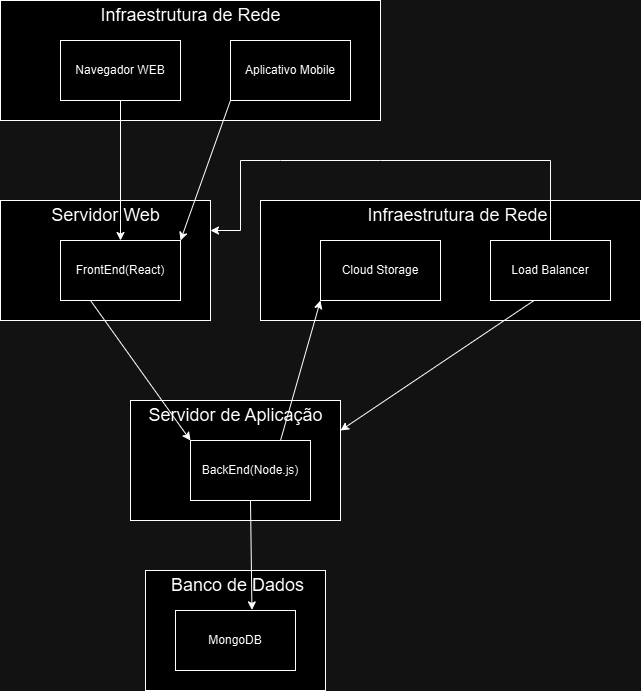

The diagram above was exported from draw.io. Its source (the exported page's mxGraphModel, read from the mxfile embedded in the PNG):
<mxGraphModel dx="1196" dy="614" grid="1" gridSize="10" guides="1" tooltips="1" connect="1" arrows="1" fold="1" page="1" pageScale="1" pageWidth="827" pageHeight="1169" math="0" shadow="0">
  <root>
    <mxCell id="0" />
    <mxCell id="1" parent="0" />
    <mxCell id="Cl_mOqH0bbV6e4VVe6_J-1" value="" style="rounded=0;whiteSpace=wrap;html=1;" vertex="1" parent="1">
      <mxGeometry x="80" y="280" width="380" height="120" as="geometry" />
    </mxCell>
    <mxCell id="Cl_mOqH0bbV6e4VVe6_J-2" value="Navegador WEB" style="rounded=0;whiteSpace=wrap;html=1;" vertex="1" parent="1">
      <mxGeometry x="140" y="320" width="120" height="60" as="geometry" />
    </mxCell>
    <mxCell id="Cl_mOqH0bbV6e4VVe6_J-3" value="Aplicativo Mobile" style="rounded=0;whiteSpace=wrap;html=1;" vertex="1" parent="1">
      <mxGeometry x="310" y="320" width="120" height="60" as="geometry" />
    </mxCell>
    <mxCell id="Cl_mOqH0bbV6e4VVe6_J-5" value="" style="rounded=0;whiteSpace=wrap;html=1;align=center;" vertex="1" parent="1">
      <mxGeometry x="340" y="480" width="380" height="120" as="geometry" />
    </mxCell>
    <mxCell id="Cl_mOqH0bbV6e4VVe6_J-6" value="Cloud Storage" style="rounded=0;whiteSpace=wrap;html=1;" vertex="1" parent="1">
      <mxGeometry x="400" y="520" width="120" height="60" as="geometry" />
    </mxCell>
    <mxCell id="Cl_mOqH0bbV6e4VVe6_J-7" value="Load Balancer" style="rounded=0;whiteSpace=wrap;html=1;" vertex="1" parent="1">
      <mxGeometry x="570" y="520" width="120" height="60" as="geometry" />
    </mxCell>
    <mxCell id="Cl_mOqH0bbV6e4VVe6_J-8" value="" style="rounded=0;whiteSpace=wrap;html=1;" vertex="1" parent="1">
      <mxGeometry x="80" y="480" width="210" height="120" as="geometry" />
    </mxCell>
    <mxCell id="Cl_mOqH0bbV6e4VVe6_J-9" value="FrontEnd(React)" style="rounded=0;whiteSpace=wrap;html=1;" vertex="1" parent="1">
      <mxGeometry x="140" y="520" width="120" height="60" as="geometry" />
    </mxCell>
    <mxCell id="Cl_mOqH0bbV6e4VVe6_J-11" value="" style="rounded=0;whiteSpace=wrap;html=1;" vertex="1" parent="1">
      <mxGeometry x="210" y="680" width="210" height="120" as="geometry" />
    </mxCell>
    <mxCell id="Cl_mOqH0bbV6e4VVe6_J-12" value="BackEnd(Node.js)" style="rounded=0;whiteSpace=wrap;html=1;" vertex="1" parent="1">
      <mxGeometry x="270" y="720" width="120" height="60" as="geometry" />
    </mxCell>
    <mxCell id="Cl_mOqH0bbV6e4VVe6_J-13" value="" style="rounded=0;whiteSpace=wrap;html=1;" vertex="1" parent="1">
      <mxGeometry x="225" y="850" width="180" height="120" as="geometry" />
    </mxCell>
    <mxCell id="Cl_mOqH0bbV6e4VVe6_J-14" value="MongoDB" style="rounded=0;whiteSpace=wrap;html=1;" vertex="1" parent="1">
      <mxGeometry x="255" y="890" width="120" height="60" as="geometry" />
    </mxCell>
    <mxCell id="Cl_mOqH0bbV6e4VVe6_J-15" value="&lt;font style=&quot;font-size: 18px;&quot;&gt;Infraestrutura de Rede&lt;/font&gt;" style="text;html=1;align=center;verticalAlign=middle;whiteSpace=wrap;rounded=0;" vertex="1" parent="1">
      <mxGeometry x="445" y="480" width="185" height="30" as="geometry" />
    </mxCell>
    <mxCell id="Cl_mOqH0bbV6e4VVe6_J-16" value="&lt;font style=&quot;font-size: 18px;&quot;&gt;Infraestrutura de Rede&lt;/font&gt;" style="text;html=1;align=center;verticalAlign=middle;whiteSpace=wrap;rounded=0;" vertex="1" parent="1">
      <mxGeometry x="177.5" y="280" width="185" height="30" as="geometry" />
    </mxCell>
    <mxCell id="Cl_mOqH0bbV6e4VVe6_J-17" value="&lt;font style=&quot;font-size: 18px;&quot;&gt;Servidor Web&lt;/font&gt;" style="text;html=1;align=center;verticalAlign=middle;whiteSpace=wrap;rounded=0;" vertex="1" parent="1">
      <mxGeometry x="92.5" y="480" width="185" height="30" as="geometry" />
    </mxCell>
    <mxCell id="Cl_mOqH0bbV6e4VVe6_J-18" value="&lt;font style=&quot;font-size: 18px;&quot;&gt;Servidor de Aplicação&lt;/font&gt;" style="text;html=1;align=center;verticalAlign=middle;whiteSpace=wrap;rounded=0;" vertex="1" parent="1">
      <mxGeometry x="222.5" y="680" width="185" height="30" as="geometry" />
    </mxCell>
    <mxCell id="Cl_mOqH0bbV6e4VVe6_J-19" value="&lt;font style=&quot;font-size: 18px;&quot;&gt;Banco de Dados&lt;/font&gt;" style="text;html=1;align=center;verticalAlign=middle;whiteSpace=wrap;rounded=0;" vertex="1" parent="1">
      <mxGeometry x="225" y="850" width="185" height="30" as="geometry" />
    </mxCell>
    <mxCell id="Cl_mOqH0bbV6e4VVe6_J-20" value="" style="endArrow=classic;html=1;rounded=0;exitX=0.5;exitY=1;exitDx=0;exitDy=0;entryX=0.637;entryY=-0.01;entryDx=0;entryDy=0;entryPerimeter=0;" edge="1" parent="1" source="Cl_mOqH0bbV6e4VVe6_J-12" target="Cl_mOqH0bbV6e4VVe6_J-14">
      <mxGeometry width="50" height="50" relative="1" as="geometry">
        <mxPoint x="390" y="780" as="sourcePoint" />
        <mxPoint x="440" y="730" as="targetPoint" />
      </mxGeometry>
    </mxCell>
    <mxCell id="Cl_mOqH0bbV6e4VVe6_J-21" value="" style="endArrow=classic;html=1;rounded=0;exitX=0.75;exitY=0;exitDx=0;exitDy=0;entryX=0;entryY=1;entryDx=0;entryDy=0;" edge="1" parent="1" source="Cl_mOqH0bbV6e4VVe6_J-12" target="Cl_mOqH0bbV6e4VVe6_J-6">
      <mxGeometry width="50" height="50" relative="1" as="geometry">
        <mxPoint x="340" y="770" as="sourcePoint" />
        <mxPoint x="341" y="879" as="targetPoint" />
        <Array as="points" />
      </mxGeometry>
    </mxCell>
    <mxCell id="Cl_mOqH0bbV6e4VVe6_J-22" value="" style="endArrow=classic;html=1;rounded=0;exitX=0.365;exitY=0.997;exitDx=0;exitDy=0;entryX=1;entryY=0.25;entryDx=0;entryDy=0;exitPerimeter=0;" edge="1" parent="1" source="Cl_mOqH0bbV6e4VVe6_J-7" target="Cl_mOqH0bbV6e4VVe6_J-11">
      <mxGeometry width="50" height="50" relative="1" as="geometry">
        <mxPoint x="370" y="710" as="sourcePoint" />
        <mxPoint x="410" y="590" as="targetPoint" />
        <Array as="points" />
      </mxGeometry>
    </mxCell>
    <mxCell id="Cl_mOqH0bbV6e4VVe6_J-23" value="" style="endArrow=classic;html=1;rounded=0;exitX=0.25;exitY=1;exitDx=0;exitDy=0;entryX=0;entryY=0;entryDx=0;entryDy=0;" edge="1" parent="1" source="Cl_mOqH0bbV6e4VVe6_J-9" target="Cl_mOqH0bbV6e4VVe6_J-12">
      <mxGeometry width="50" height="50" relative="1" as="geometry">
        <mxPoint x="370" y="730" as="sourcePoint" />
        <mxPoint x="410" y="590" as="targetPoint" />
        <Array as="points" />
      </mxGeometry>
    </mxCell>
    <mxCell id="Cl_mOqH0bbV6e4VVe6_J-24" value="" style="endArrow=classic;html=1;rounded=0;exitX=0;exitY=1;exitDx=0;exitDy=0;entryX=1;entryY=0;entryDx=0;entryDy=0;" edge="1" parent="1" source="Cl_mOqH0bbV6e4VVe6_J-3" target="Cl_mOqH0bbV6e4VVe6_J-9">
      <mxGeometry width="50" height="50" relative="1" as="geometry">
        <mxPoint x="380" y="740" as="sourcePoint" />
        <mxPoint x="420" y="600" as="targetPoint" />
        <Array as="points" />
      </mxGeometry>
    </mxCell>
    <mxCell id="Cl_mOqH0bbV6e4VVe6_J-25" value="" style="endArrow=classic;html=1;rounded=0;exitX=0.5;exitY=1;exitDx=0;exitDy=0;entryX=0.5;entryY=0;entryDx=0;entryDy=0;" edge="1" parent="1" source="Cl_mOqH0bbV6e4VVe6_J-2" target="Cl_mOqH0bbV6e4VVe6_J-9">
      <mxGeometry width="50" height="50" relative="1" as="geometry">
        <mxPoint x="390" y="750" as="sourcePoint" />
        <mxPoint x="430" y="610" as="targetPoint" />
        <Array as="points" />
      </mxGeometry>
    </mxCell>
    <mxCell id="Cl_mOqH0bbV6e4VVe6_J-26" value="" style="endArrow=classic;html=1;rounded=0;exitX=0.5;exitY=0;exitDx=0;exitDy=0;entryX=1;entryY=0.25;entryDx=0;entryDy=0;" edge="1" parent="1" source="Cl_mOqH0bbV6e4VVe6_J-7" target="Cl_mOqH0bbV6e4VVe6_J-8">
      <mxGeometry width="50" height="50" relative="1" as="geometry">
        <mxPoint x="400" y="760" as="sourcePoint" />
        <mxPoint x="440" y="620" as="targetPoint" />
        <Array as="points">
          <mxPoint x="630" y="440" />
          <mxPoint x="460" y="440" />
          <mxPoint x="360" y="440" />
          <mxPoint x="320" y="440" />
          <mxPoint x="320" y="510" />
        </Array>
      </mxGeometry>
    </mxCell>
  </root>
</mxGraphModel>